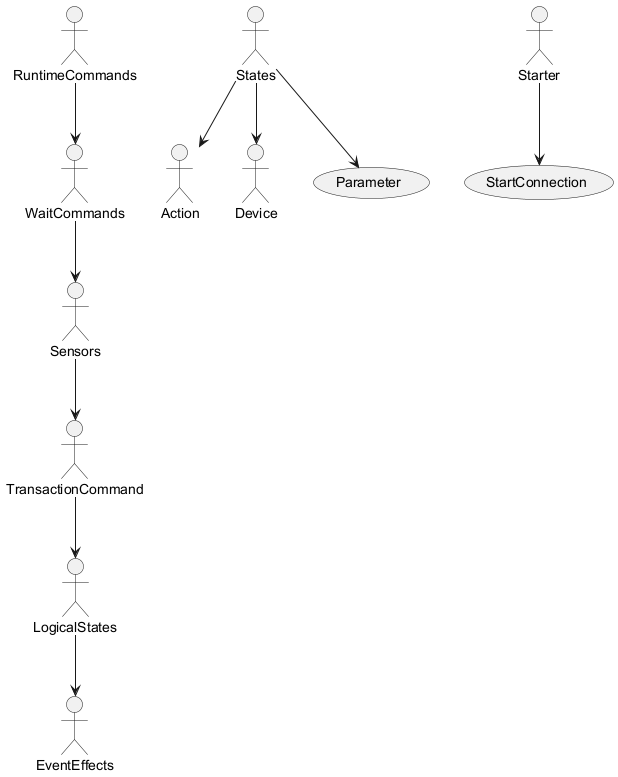

The diagram above was rendered by PlantUML. Its source (embedded in the PNG):
@startuml
actor RuntimeCommands
actor WaitCommands
actor Sensors
actor TransactionCommand
actor LogicalStates
actor EventEffects
actor States
actor Action
actor Device
actor Starter

usecase Parameter
usecase StartConnection

RuntimeCommands --> WaitCommands
WaitCommands --> Sensors
Sensors --> TransactionCommand
TransactionCommand --> LogicalStates
LogicalStates --> EventEffects
States --> Action
States --> Device
States --> Parameter
Starter --> StartConnection
@enduml